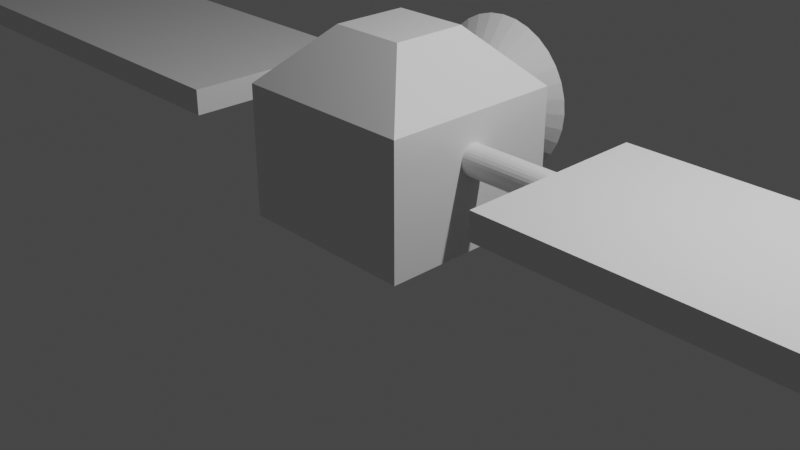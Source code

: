# Source: CS381Satallite02.blend  (saved by Blender 3.1.7; exported with 4.5.12 LTS)
import bpy
from mathutils import Matrix  # noqa: F401  (used for matrix-valued properties, if any)

bpy.ops.wm.read_factory_settings(use_empty=True)
scene = bpy.context.scene
scene.name = 'Scene'

# ---- collections
col_collection = bpy.data.collections.new('Collection'); scene.collection.children.link(col_collection)

# ---- materials (node trees are filled in below, after node groups)
mat_material = bpy.data.materials.new('Material')
mat_material.alpha_threshold = 0.0
mat_material.use_transparent_shadow = False
mat_material.line_color = (0.0, 0.0, 0.0, 1.0)

# ---- material node trees
mat_material.use_nodes = True; mat_material.node_tree.nodes.clear()
_N = mat_material.node_tree.nodes; _L = mat_material.node_tree.links
n0 = _N.new('ShaderNodeOutputMaterial'); n0.name = 'Material Output'; n0.location = (300, 300)
n1 = _N.new('ShaderNodeBsdfPrincipled'); n1.name = 'Principled BSDF'; n1.location = (10, 300)
n1.distribution = 'GGX'
n1.subsurface_method = 'RANDOM_WALK_SKIN'
n1.inputs[2].default_value = 0.4
n1.inputs[3].default_value = 1.45
n1.inputs[27].default_value = (0.0, 0.0, 0.0, 1.0)
n1.inputs[28].default_value = 1.0
_L.new(n1.outputs[0], n0.inputs[0])
n0.is_active_output = True

# ---- world
world_world = bpy.data.worlds.new('World'); scene.world = world_world
world_world.use_nodes = True; world_world.node_tree.nodes.clear()
_N = world_world.node_tree.nodes; _L = world_world.node_tree.links
n0 = _N.new('ShaderNodeOutputWorld'); n0.name = 'World Output'; n0.location = (300, 300)
n1 = _N.new('ShaderNodeBackground'); n1.name = 'Background'; n1.location = (10, 300)
n1.inputs[0].default_value = (0.05088, 0.05088, 0.05088, 1.0)
_L.new(n1.outputs[0], n0.inputs[0])
n0.is_active_output = True
world_world.color = (0.05088, 0.05088, 0.05088)
world_world.use_sun_shadow = False
world_world.sun_shadow_jitter_overblur = 0.0

# ---- cameras
cam_camera = bpy.data.cameras.new('Camera')
cam_camera.clip_end = 100.0
cam_camera.ortho_scale = 7.314

# ---- lights
light_light = bpy.data.lights.new('Light', 'POINT')
light_light.transmission_factor = 0.0
light_light.energy = 1000.0
light_light.shadow_soft_size = 0.1
light_light.shadow_maximum_resolution = 0.006
light_light.use_absolute_resolution = True

# ---- meshes
me_cube = bpy.data.meshes.new('Cube')
me_cube.from_pydata([(1.952, 0.1352, 0.9669), (1.0, 1.0, 0.01814), (0.961, 0.1352, 0.9669), (1.0, -1.0, 0.01814), (-0.9342, 0.1307, 0.9934), (-1.0, 1.0, 0.01814), (-1.925, 0.1307, 0.9934), (-1.0, -1.0, 0.01814), (0.4088, 0.4088, 2.018), (1.0, 1.0, 1.427), (0.4088, -0.4088, 2.018), (1.0, -1.0, 1.427), (-0.4088, 0.4088, 2.018), (-1.0, 1.0, 1.427), (-0.4088, -0.4088, 2.018), (-1.0, -1.0, 1.427), (0.961, 0.1323, 0.9352), (1.952, 0.1323, 0.9352), (0.961, 0.1237, 0.9047), (1.952, 0.1237, 0.9047), (0.961, 0.1098, 0.8766), (1.952, 0.1098, 0.8766), (0.961, 0.09098, 0.8519), (1.952, 0.09098, 0.8519), (0.961, 0.06809, 0.8317), (1.952, 0.06809, 0.8317), (0.961, 0.04198, 0.8167), (1.952, 0.04198, 0.8167), (0.961, 0.01365, 0.8075), (1.952, 0.01365, 0.8075), (0.961, -0.01581, 0.8043), (1.952, -0.01581, 0.8043), (0.961, -0.04528, 0.8075), (1.952, -0.04528, 0.8075), (0.961, -0.07361, 0.8167), (1.952, -0.07361, 0.8167), (0.961, -0.09972, 0.8317), (1.952, -0.09972, 0.8317), (0.961, -0.1226, 0.8519), (1.952, -0.1226, 0.8519), (0.961, -0.1414, 0.8766), (1.952, -0.1414, 0.8766), (0.961, -0.1553, 0.9047), (1.952, -0.1553, 0.9047), (0.961, -0.1639, 0.9352), (1.952, -0.1639, 0.9352), (0.961, -0.1668, 0.9669), (1.952, -0.1668, 0.9669), (0.961, -0.1639, 0.9986), (1.952, -0.1639, 0.9986), (0.961, -0.1553, 1.029), (1.952, -0.1553, 1.029), (0.961, -0.1414, 1.057), (1.952, -0.1414, 1.057), (0.961, -0.1226, 1.082), (1.952, -0.1226, 1.082), (0.961, -0.09972, 1.102), (1.952, -0.09972, 1.102), (0.961, -0.07361, 1.117), (1.952, -0.07361, 1.117), (0.961, -0.04528, 1.126), (1.952, -0.04528, 1.126), (0.961, -0.01581, 1.129), (1.952, -0.01581, 1.129), (0.961, 0.01365, 1.126), (1.952, 0.01365, 1.126), (0.961, 0.04198, 1.117), (1.952, 0.04198, 1.117), (0.961, 0.06809, 1.102), (1.952, 0.06809, 1.102), (0.961, 0.09098, 1.082), (1.952, 0.09098, 1.082), (0.961, 0.1098, 1.057), (1.952, 0.1098, 1.057), (0.961, 0.1237, 1.029), (1.952, 0.1237, 1.029), (0.961, 0.1323, 0.9986), (1.952, 0.1323, 0.9986), (-0.9342, 0.1221, 1.024), (-1.925, 0.1221, 1.024), (-0.9342, 0.1081, 1.052), (-1.925, 0.1081, 1.052), (-0.9342, 0.08936, 1.077), (-1.925, 0.08936, 1.077), (-0.9342, 0.06647, 1.097), (-1.925, 0.06647, 1.097), (-0.9342, 0.04036, 1.112), (-1.925, 0.04036, 1.112), (-0.9342, 0.01203, 1.121), (-1.925, 0.01203, 1.121), (-0.9342, -0.01743, 1.124), (-1.925, -0.01743, 1.124), (-0.9342, -0.0469, 1.121), (-1.925, -0.0469, 1.121), (-0.9342, -0.07523, 1.112), (-1.925, -0.07523, 1.112), (-0.9342, -0.1013, 1.097), (-1.925, -0.1013, 1.097), (-0.9342, -0.1242, 1.077), (-1.925, -0.1242, 1.077), (-0.9342, -0.143, 1.052), (-1.925, -0.143, 1.052), (-0.9342, -0.157, 1.024), (-1.925, -0.157, 1.024), (-0.9342, -0.1656, 0.9934), (-1.925, -0.1656, 0.9934), (-0.9342, -0.1685, 0.9617), (-1.925, -0.1685, 0.9617), (-0.9342, -0.1656, 0.93), (-1.925, -0.1656, 0.93), (-0.9342, -0.157, 0.8995), (-1.925, -0.157, 0.8995), (-0.9342, -0.143, 0.8714), (-1.925, -0.143, 0.8714), (-0.9342, -0.1242, 0.8468), (-1.925, -0.1242, 0.8468), (-0.9342, -0.1013, 0.8265), (-1.925, -0.1013, 0.8265), (-0.9342, -0.07523, 0.8115), (-1.925, -0.07523, 0.8115), (-0.9342, -0.0469, 0.8023), (-1.925, -0.0469, 0.8023), (-0.9342, -0.01743, 0.7991), (-1.925, -0.01743, 0.7991), (-0.9342, 0.01203, 0.8023), (-1.925, 0.01203, 0.8023), (-0.9342, 0.04036, 0.8115), (-1.925, 0.04036, 0.8115), (-0.9342, 0.06647, 0.8265), (-1.925, 0.06647, 0.8265), (-0.9342, 0.08936, 0.8468), (-1.925, 0.08936, 0.8468), (-0.9342, 0.1081, 0.8714), (-1.925, 0.1081, 0.8714), (-0.9342, 0.1221, 0.8995), (-1.925, 0.1221, 0.8995), (-0.9342, 0.1307, 0.93), (-1.925, 0.1307, 0.93), (-1.925, 0.1336, 0.9617), (-0.9342, 0.1336, 0.9617), (-7.154, -1.031, 0.8475), (-1.934, -1.031, 0.8475), (-7.154, -1.031, 1.127), (-1.934, -1.031, 1.127), (-7.154, 1.04, 0.8475), (-1.934, 1.04, 0.8475), (-7.154, 1.04, 1.127), (-1.934, 1.04, 1.127), (1.947, -1.066, 0.8499), (7.167, -1.066, 0.8499), (1.947, -1.066, 1.13), (7.167, -1.066, 1.13), (1.947, 1.005, 0.8499), (7.167, 1.005, 0.8499), (1.947, 1.005, 1.13), (7.167, 1.005, 1.13), (0.00811, 1.449, 1.836), (0.1777, 1.449, 1.82), (0.3407, 1.449, 1.771), (0.491, 1.449, 1.692), (0.6227, 1.449, 1.586), (0.7308, 1.449, 1.456), (0.8111, 1.449, 1.309), (0.8605, 1.449, 1.148), (0.8772, 1.449, 0.9815), (0.8605, 1.449, 0.8147), (0.8111, 1.449, 0.6544), (0.7308, 1.449, 0.5066), (0.6227, 1.449, 0.377), (0.491, 1.449, 0.2707), (0.3407, 1.449, 0.1917), (0.1777, 1.449, 0.1431), (0.00811, 1.449, 0.1267), (-0.1614, 1.449, 0.1431), (-0.3245, 1.449, 0.1917), (-0.4748, 1.449, 0.2707), (-0.6065, 1.449, 0.377), (-0.7145, 1.449, 0.5066), (-0.7949, 1.449, 0.6544), (-0.8443, 1.449, 0.8147), (-0.861, 1.449, 0.9815), (-0.8443, 1.449, 1.148), (-0.7949, 1.449, 1.309), (-0.7145, 1.449, 1.456), (-0.6065, 1.449, 1.586), (-0.4748, 1.449, 1.692), (-0.3245, 1.449, 1.771), (-0.1614, 1.449, 1.82), (0.00811, 0.8773, 0.9815)], [], [(3, 11, 15, 7), (7, 15, 13, 5), (5, 1, 3, 7), (8, 12, 14, 10), (1, 9, 11, 3), (10, 14, 15, 11), (8, 10, 11, 9), (14, 12, 13, 15), (12, 8, 9, 13), (5, 13, 9, 1), (79, 78, 4, 6), (2, 0, 17, 16), (137, 136, 134, 135), (16, 17, 19, 18), (135, 134, 132, 133), (18, 19, 21, 20), (133, 132, 130, 131), (20, 21, 23, 22), (159, 188, 160), (131, 130, 128, 129), (22, 23, 25, 24), (129, 128, 126, 127), (24, 25, 27, 26), (127, 126, 124, 125), (26, 27, 29, 28), (158, 188, 159), (125, 124, 122, 123), (28, 29, 31, 30), (123, 122, 120, 121), (30, 31, 33, 32), (121, 120, 118, 119), (32, 33, 35, 34), (157, 188, 158), (119, 118, 116, 117), (34, 35, 37, 36), (117, 116, 114, 115), (36, 37, 39, 38), (115, 114, 112, 113), (38, 39, 41, 40), (156, 188, 157), (113, 112, 110, 111), (40, 41, 43, 42), (111, 110, 108, 109), (42, 43, 45, 44), (109, 108, 106, 107), (44, 45, 47, 46), (148, 149, 151, 150), (107, 106, 104, 105), (46, 47, 49, 48), (150, 151, 155, 154), (105, 104, 102, 103), (48, 49, 51, 50), (154, 155, 153, 152), (103, 102, 100, 101), (50, 51, 53, 52), (152, 153, 149, 148), (101, 100, 98, 99), (52, 53, 55, 54), (150, 154, 152, 148), (99, 98, 96, 97), (54, 55, 57, 56), (155, 151, 149, 153), (97, 96, 94, 95), (56, 57, 59, 58), (147, 143, 141, 145), (95, 94, 92, 93), (58, 59, 61, 60), (142, 146, 144, 140), (93, 92, 90, 91), (60, 61, 63, 62), (144, 145, 141, 140), (91, 90, 88, 89), (62, 63, 65, 64), (146, 147, 145, 144), (89, 88, 86, 87), (64, 65, 67, 66), (142, 143, 147, 146), (87, 86, 84, 85), (66, 67, 69, 68), (140, 141, 143, 142), (85, 84, 82, 83), (68, 69, 71, 70), (136, 139, 4, 78, 80, 82, 84, 86, 88, 90, 92, 94, 96, 98, 100, 102, 104, 106, 108, 110, 112, 114, 116, 118, 120, 122, 124, 126, 128, 130, 132, 134), (83, 82, 80, 81), (70, 71, 73, 72), (138, 137, 135, 133, 131, 129, 127, 125, 123, 121, 119, 117, 115, 113, 111, 109, 107, 105, 103, 101, 99, 97, 95, 93, 91, 89, 87, 85, 83, 81, 79, 6), (81, 80, 78, 79), (72, 73, 75, 74), (17, 0, 77, 75, 73, 71, 69, 67, 65, 63, 61, 59, 57, 55, 53, 51, 49, 47, 45, 43, 41, 39, 37, 35, 33, 31, 29, 27, 25, 23, 21, 19), (6, 4, 139, 138), (74, 75, 77, 76), (160, 188, 161), (138, 139, 136, 137), (76, 77, 0, 2), (2, 16, 18, 20, 22, 24, 26, 28, 30, 32, 34, 36, 38, 40, 42, 44, 46, 48, 50, 52, 54, 56, 58, 60, 62, 64, 66, 68, 70, 72, 74, 76), (161, 188, 162), (162, 188, 163), (163, 188, 164), (164, 188, 165), (165, 188, 166), (166, 188, 167), (167, 188, 168), (168, 188, 169), (169, 188, 170), (170, 188, 171), (171, 188, 172), (172, 188, 173), (173, 188, 174), (174, 188, 175), (175, 188, 176), (176, 188, 177), (177, 188, 178), (178, 188, 179), (179, 188, 180), (180, 188, 181), (181, 188, 182), (182, 188, 183), (183, 188, 184), (184, 188, 185), (185, 188, 186), (161, 162, 163, 164, 165, 166, 167, 168, 169, 170, 171, 172, 173, 174, 175, 176, 177, 178, 179, 180, 181, 182, 183, 184, 185, 186, 187, 156, 157, 158, 159, 160), (186, 188, 187), (187, 188, 156)])
_uv = me_cube.uv_layers.new(name='UVMap')
_uv.uv.foreach_set('vector', [0.375, 0.75, 0.5511, 0.75, 0.5511, 1.0, 0.375, 1.0, 0.375, 0.0, 0.5511, 0.0, 0.5511, 0.25, 0.375, 0.25, 0.125, 0.5, 0.375, 0.5, 0.375, 0.75, 0.125, 0.75, 0.6989, 0.5739, 0.8011, 0.5739, 0.8011, 0.6761, 0.6989, 0.6761, 0.375, 0.5, 0.5511, 0.5, 0.5511, 0.75, 0.375, 0.75, 0.6989, 0.6761, 0.8011, 0.6761, 0.875, 0.75, 0.625, 0.75, 0.6989, 0.5739, 0.6989, 0.6761, 0.5511, 0.75, 0.5511, 0.5, 0.8011, 0.6761, 0.8011, 0.5739, 0.875, 0.5, 0.875, 0.75, 0.8011, 0.5739, 0.6989, 0.5739, 0.625, 0.5, 0.875, 0.5, 0.375, 0.25, 0.5511, 0.25, 0.5511, 0.5, 0.375, 0.5, 0.0625, 0.5, 0.0625, 1.0, 0.03125, 1.0, 0.03125, 0.5, 1.0, 0.5, 1.0, 1.0, 0.9688, 1.0, 0.9688, 0.5, 0.9688, 0.5, 0.9688, 1.0, 0.9375, 1.0, 0.9375, 0.5, 0.9688, 0.5, 0.9688, 1.0, 0.9375, 1.0, 0.9375, 0.5, 0.9375, 0.5, 0.9375, 1.0, 0.9062, 1.0, 0.9062, 0.5, 0.9375, 0.5, 0.9375, 1.0, 0.9062, 1.0, 0.9062, 0.5, 0.9062, 0.5, 0.9062, 1.0, 0.875, 1.0, 0.875, 0.5, 0.9062, 0.5, 0.9062, 1.0, 0.875, 1.0, 0.875, 0.5, 0.3833, 0.4496, 0.25, 0.25, 0.4197, 0.4197, 0.875, 0.5, 0.875, 1.0, 0.8438, 1.0, 0.8438, 0.5, 0.875, 0.5, 0.875, 1.0, 0.8438, 1.0, 0.8438, 0.5, 0.8438, 0.5, 0.8438, 1.0, 0.8125, 1.0, 0.8125, 0.5, 0.8438, 0.5, 0.8438, 1.0, 0.8125, 1.0, 0.8125, 0.5, 0.8125, 0.5, 0.8125, 1.0, 0.7812, 1.0, 0.7812, 0.5, 0.8125, 0.5, 0.8125, 1.0, 0.7812, 1.0, 0.7812, 0.5, 0.3418, 0.4717, 0.25, 0.25, 0.3833, 0.4496, 0.7812, 0.5, 0.7812, 1.0, 0.75, 1.0, 0.75, 0.5, 0.7812, 0.5, 0.7812, 1.0, 0.75, 1.0, 0.75, 0.5, 0.75, 0.5, 0.75, 1.0, 0.7188, 1.0, 0.7188, 0.5, 0.75, 0.5, 0.75, 1.0, 0.7188, 1.0, 0.7188, 0.5, 0.7188, 0.5, 0.7188, 1.0, 0.6875, 1.0, 0.6875, 0.5, 0.7188, 0.5, 0.7188, 1.0, 0.6875, 1.0, 0.6875, 0.5, 0.2968, 0.4854, 0.25, 0.25, 0.3418, 0.4717, 0.6875, 0.5, 0.6875, 1.0, 0.6562, 1.0, 0.6562, 0.5, 0.6875, 0.5, 0.6875, 1.0, 0.6562, 1.0, 0.6562, 0.5, 0.6562, 0.5, 0.6562, 1.0, 0.625, 1.0, 0.625, 0.5, 0.6562, 0.5, 0.6562, 1.0, 0.625, 1.0, 0.625, 0.5, 0.625, 0.5, 0.625, 1.0, 0.5938, 1.0, 0.5938, 0.5, 0.625, 0.5, 0.625, 1.0, 0.5938, 1.0, 0.5938, 0.5, 0.25, 0.49, 0.25, 0.25, 0.2968, 0.4854, 0.5938, 0.5, 0.5938, 1.0, 0.5625, 1.0, 0.5625, 0.5, 0.5938, 0.5, 0.5938, 1.0, 0.5625, 1.0, 0.5625, 0.5, 0.5625, 0.5, 0.5625, 1.0, 0.5312, 1.0, 0.5312, 0.5, 0.5625, 0.5, 0.5625, 1.0, 0.5312, 1.0, 0.5312, 0.5, 0.5312, 0.5, 0.5312, 1.0, 0.5, 1.0, 0.5, 0.5, 0.5312, 0.5, 0.5312, 1.0, 0.5, 1.0, 0.5, 0.5, 0.625, 0.5, 0.875, 0.5, 0.875, 0.75, 0.625, 0.75, 0.5, 0.5, 0.5, 1.0, 0.4688, 1.0, 0.4688, 0.5, 0.5, 0.5, 0.5, 1.0, 0.4688, 1.0, 0.4688, 0.5, 0.125, 0.5, 0.375, 0.5, 0.375, 0.75, 0.125, 0.75, 0.4688, 0.5, 0.4688, 1.0, 0.4375, 1.0, 0.4375, 0.5, 0.4688, 0.5, 0.4688, 1.0, 0.4375, 1.0, 0.4375, 0.5, 0.375, 0.75, 0.625, 0.75, 0.625, 1.0, 0.375, 1.0, 0.4375, 0.5, 0.4375, 1.0, 0.4062, 1.0, 0.4062, 0.5, 0.4375, 0.5, 0.4375, 1.0, 0.4062, 1.0, 0.4062, 0.5, 0.375, 0.5, 0.625, 0.5, 0.625, 0.75, 0.375, 0.75, 0.4062, 0.5, 0.4062, 1.0, 0.375, 1.0, 0.375, 0.5, 0.4062, 0.5, 0.4062, 1.0, 0.375, 1.0, 0.375, 0.5, 0.375, 0.25, 0.625, 0.25, 0.625, 0.5, 0.375, 0.5, 0.375, 0.5, 0.375, 1.0, 0.3438, 1.0, 0.3438, 0.5, 0.375, 0.5, 0.375, 1.0, 0.3438, 1.0, 0.3438, 0.5, 0.375, 0.0, 0.625, 0.0, 0.625, 0.25, 0.375, 0.25, 0.3438, 0.5, 0.3438, 1.0, 0.3125, 1.0, 0.3125, 0.5, 0.3438, 0.5, 0.3438, 1.0, 0.3125, 1.0, 0.3125, 0.5, 0.375, 0.0, 0.625, 0.0, 0.625, 0.25, 0.375, 0.25, 0.3125, 0.5, 0.3125, 1.0, 0.2812, 1.0, 0.2812, 0.5, 0.3125, 0.5, 0.3125, 1.0, 0.2812, 1.0, 0.2812, 0.5, 0.375, 0.25, 0.625, 0.25, 0.625, 0.5, 0.375, 0.5, 0.2812, 0.5, 0.2812, 1.0, 0.25, 1.0, 0.25, 0.5, 0.2812, 0.5, 0.2812, 1.0, 0.25, 1.0, 0.25, 0.5, 0.375, 0.5, 0.625, 0.5, 0.625, 0.75, 0.375, 0.75, 0.25, 0.5, 0.25, 1.0, 0.2188, 1.0, 0.2188, 0.5, 0.25, 0.5, 0.25, 1.0, 0.2188, 1.0, 0.2188, 0.5, 0.375, 0.75, 0.625, 0.75, 0.625, 1.0, 0.375, 1.0, 0.2188, 0.5, 0.2188, 1.0, 0.1875, 1.0, 0.1875, 0.5, 0.2188, 0.5, 0.2188, 1.0, 0.1875, 1.0, 0.1875, 0.5, 0.125, 0.5, 0.375, 0.5, 0.375, 0.75, 0.125, 0.75, 0.1875, 0.5, 0.1875, 1.0, 0.1562, 1.0, 0.1562, 0.5, 0.1875, 0.5, 0.1875, 1.0, 0.1562, 1.0, 0.1562, 0.5, 0.625, 0.5, 0.875, 0.5, 0.875, 0.75, 0.625, 0.75, 0.1562, 0.5, 0.1562, 1.0, 0.125, 1.0, 0.125, 0.5, 0.1562, 0.5, 0.1562, 1.0, 0.125, 1.0, 0.125, 0.5, 0.2968, 0.4854, 0.25, 0.49, 0.2032, 0.4854, 0.1582, 0.4717, 0.1167, 0.4496, 0.08029, 0.4197, 0.05045, 0.3833, 0.02827, 0.3418, 0.01461, 0.2968, 0.01, 0.25, 0.01461, 0.2032, 0.02827, 0.1582, 0.05045, 0.1167, 0.08029, 0.08029, 0.1167, 0.05045, 0.1582, 0.02827, 0.2032, 0.01461, 0.25, 0.01, 0.2968, 0.01461, 0.3418, 0.02827, 0.3833, 0.05045, 0.4197, 0.08029, 0.4496, 0.1167, 0.4717, 0.1582, 0.4854, 0.2032, 0.49, 0.25, 0.4854, 0.2968, 0.4717, 0.3418, 0.4496, 0.3833, 0.4197, 0.4197, 0.3833, 0.4496, 0.3418, 0.4717, 0.125, 0.5, 0.125, 1.0, 0.09375, 1.0, 0.09375, 0.5, 0.125, 0.5, 0.125, 1.0, 0.09375, 1.0, 0.09375, 0.5, 0.75, 0.49, 0.7968, 0.4854, 0.8418, 0.4717, 0.8833, 0.4496, 0.9197, 0.4197, 0.9496, 0.3833, 0.9717, 0.3418, 0.9854, 0.2968, 0.99, 0.25, 0.9854, 0.2032, 0.9717, 0.1582, 0.9496, 0.1167, 0.9197, 0.08029, 0.8833, 0.05045, 0.8418, 0.02827, 0.7968, 0.01461, 0.75, 0.01, 0.7032, 0.01461, 0.6582, 0.02827, 0.6167, 0.05045, 0.5803, 0.08029, 0.5504, 0.1167, 0.5283, 0.1582, 0.5146, 0.2032, 0.51, 0.25, 0.5146, 0.2968, 0.5283, 0.3418, 0.5504, 0.3833, 0.5803, 0.4197, 0.6167, 0.4496, 0.6582, 0.4717, 0.7032, 0.4854, 0.09375, 0.5, 0.09375, 1.0, 0.0625, 1.0, 0.0625, 0.5, 0.09375, 0.5, 0.09375, 1.0, 0.0625, 1.0, 0.0625, 0.5, 0.2968, 0.4854, 0.25, 0.49, 0.2032, 0.4854, 0.1582, 0.4717, 0.1167, 0.4496, 0.08029, 0.4197, 0.05045, 0.3833, 0.02827, 0.3418, 0.01461, 0.2968, 0.01, 0.25, 0.01461, 0.2032, 0.02827, 0.1582, 0.05045, 0.1167, 0.08029, 0.08029, 0.1167, 0.05045, 0.1582, 0.02827, 0.2032, 0.01461, 0.25, 0.01, 0.2968, 0.01461, 0.3418, 0.02827, 0.3833, 0.05045, 0.4197, 0.08029, 0.4496, 0.1167, 0.4717, 0.1582, 0.4854, 0.2032, 0.49, 0.25, 0.4854, 0.2968, 0.4717, 0.3418, 0.4496, 0.3833, 0.4197, 0.4197, 0.3833, 0.4496, 0.3418, 0.4717, 0.03125, 0.5, 0.03125, 1.0, 0.0, 1.0, 0.0, 0.5, 0.0625, 0.5, 0.0625, 1.0, 0.03125, 1.0, 0.03125, 0.5, 0.4197, 0.4197, 0.25, 0.25, 0.4496, 0.3833, 1.0, 0.5, 1.0, 1.0, 0.9688, 1.0, 0.9688, 0.5, 0.03125, 0.5, 0.03125, 1.0, 0.0, 1.0, 0.0, 0.5, 0.75, 0.49, 0.7968, 0.4854, 0.8418, 0.4717, 0.8833, 0.4496, 0.9197, 0.4197, 0.9496, 0.3833, 0.9717, 0.3418, 0.9854, 0.2968, 0.99, 0.25, 0.9854, 0.2032, 0.9717, 0.1582, 0.9496, 0.1167, 0.9197, 0.08029, 0.8833, 0.05045, 0.8418, 0.02827, 0.7968, 0.01461, 0.75, 0.01, 0.7032, 0.01461, 0.6582, 0.02827, 0.6167, 0.05045, 0.5803, 0.08029, 0.5504, 0.1167, 0.5283, 0.1582, 0.5146, 0.2032, 0.51, 0.25, 0.5146, 0.2968, 0.5283, 0.3418, 0.5504, 0.3833, 0.5803, 0.4197, 0.6167, 0.4496, 0.6582, 0.4717, 0.7032, 0.4854, 0.4496, 0.3833, 0.25, 0.25, 0.4717, 0.3418, 0.4717, 0.3418, 0.25, 0.25, 0.4854, 0.2968, 0.4854, 0.2968, 0.25, 0.25, 0.49, 0.25, 0.49, 0.25, 0.25, 0.25, 0.4854, 0.2032, 0.4854, 0.2032, 0.25, 0.25, 0.4717, 0.1582, 0.4717, 0.1582, 0.25, 0.25, 0.4496, 0.1167, 0.4496, 0.1167, 0.25, 0.25, 0.4197, 0.08029, 0.4197, 0.08029, 0.25, 0.25, 0.3833, 0.05045, 0.3833, 0.05045, 0.25, 0.25, 0.3418, 0.02827, 0.3418, 0.02827, 0.25, 0.25, 0.2968, 0.01461, 0.2968, 0.01461, 0.25, 0.25, 0.25, 0.01, 0.25, 0.01, 0.25, 0.25, 0.2032, 0.01461, 0.2032, 0.01461, 0.25, 0.25, 0.1582, 0.02827, 0.1582, 0.02827, 0.25, 0.25, 0.1167, 0.05045, 0.1167, 0.05045, 0.25, 0.25, 0.08029, 0.08029, 0.08029, 0.08029, 0.25, 0.25, 0.05045, 0.1167, 0.05045, 0.1167, 0.25, 0.25, 0.02827, 0.1582, 0.02827, 0.1582, 0.25, 0.25, 0.01461, 0.2032, 0.01461, 0.2032, 0.25, 0.25, 0.01, 0.25, 0.01, 0.25, 0.25, 0.25, 0.01461, 0.2968, 0.01461, 0.2968, 0.25, 0.25, 0.02827, 0.3418, 0.02827, 0.3418, 0.25, 0.25, 0.05045, 0.3833, 0.05045, 0.3833, 0.25, 0.25, 0.08029, 0.4197, 0.08029, 0.4197, 0.25, 0.25, 0.1167, 0.4496, 0.1167, 0.4496, 0.25, 0.25, 0.1582, 0.4717, 0.9496, 0.3833, 0.9717, 0.3418, 0.9854, 0.2968, 0.99, 0.25, 0.9854, 0.2032, 0.9717, 0.1582, 0.9496, 0.1167, 0.9197, 0.08029, 0.8833, 0.05045, 0.8418, 0.02827, 0.7968, 0.01461, 0.75, 0.01, 0.7032, 0.01461, 0.6582, 0.02827, 0.6167, 0.05045, 0.5803, 0.08029, 0.5504, 0.1167, 0.5283, 0.1582, 0.5146, 0.2032, 0.51, 0.25, 0.5146, 0.2968, 0.5283, 0.3418, 0.5504, 0.3833, 0.5803, 0.4197, 0.6167, 0.4496, 0.6582, 0.4717, 0.7032, 0.4854, 0.75, 0.49, 0.7968, 0.4854, 0.8418, 0.4717, 0.8833, 0.4496, 0.9197, 0.4197, 0.1582, 0.4717, 0.25, 0.25, 0.2032, 0.4854, 0.2032, 0.4854, 0.25, 0.25, 0.25, 0.49])
me_cube.materials.append(mat_material)
me_cube.use_remesh_preserve_volume = False
me_cube.use_remesh_preserve_attributes = False
me_cube.use_mirror_vertex_groups = False
me_cube.update()

# ---- objects
ob_cube = bpy.data.objects.new('Cube', me_cube)
ob_light = bpy.data.objects.new('Light', light_light)
ob_camera = bpy.data.objects.new('Camera', cam_camera)

# ---- transforms, parenting, visibility, modifiers, constraints
ob_cube.location = (0.0, 0.0, 0.0)
ob_cube.lock_rotations_4d = False
ob_cube.empty_display_type = 'ARROWS'
ob_cube.lineart.crease_threshold = 0.0
ob_light.location = (4.076, 1.005, 5.904)
ob_light.rotation_euler = (0.6503, 0.05522, 1.866)
ob_light.lock_rotations_4d = False
ob_light.empty_display_type = 'ARROWS'
ob_light.color = (0.0, 0.0, 0.0, 0.0)
ob_light.lineart.crease_threshold = 0.0
ob_camera.location = (7.359, -6.926, 4.958)
ob_camera.rotation_euler = (1.109, 0.0, 0.8149)
ob_camera.lock_rotations_4d = False
ob_camera.empty_display_type = 'ARROWS'
ob_camera.color = (0.0, 0.0, 0.0, 0.0)
ob_camera.display_type = 'WIRE'
ob_camera.lineart.crease_threshold = 0.0

# ---- collection membership
col_collection.objects.link(ob_cube)
col_collection.objects.link(ob_light)
col_collection.objects.link(ob_camera)

# ---- scene / render settings (as saved in the file)
scene.camera = ob_camera
scene.frame_start = 1; scene.frame_end = 250; scene.frame_set(1)
scene.render.engine = 'BLENDER_EEVEE_NEXT'
scene.cycles.sampling_pattern = 'TABULATED_SOBOL'
scene.cycles.use_light_tree = False
scene.view_settings.view_transform = 'Filmic'
bpy.context.view_layer.update()
